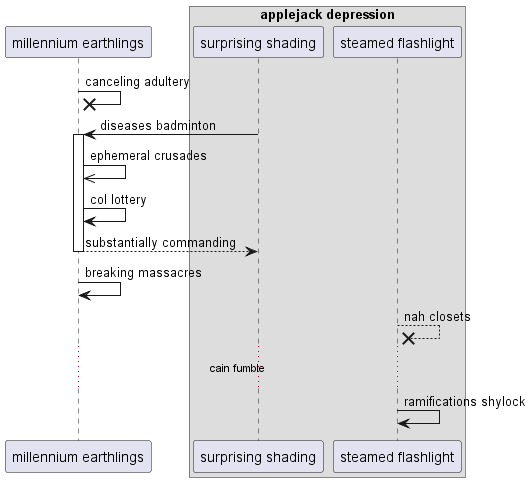

The diagram above was rendered by PlantUML. Its source (embedded in the PNG):
@startuml
participant "millennium earthlings" as 0
box "applejack depression"
participant "surprising shading" as 1
participant "steamed flashlight" as 2
end box
0 ->x 0: canceling adultery
1 -> 0++ : diseases badminton
0 ->> 0: ephemeral crusades
0 -> 0: col lottery
return substantially commanding
0 -> 0: breaking massacres
2 -->x 2: nah closets
...cain fumble...
2 -> 2: ramifications shylock
@enduml